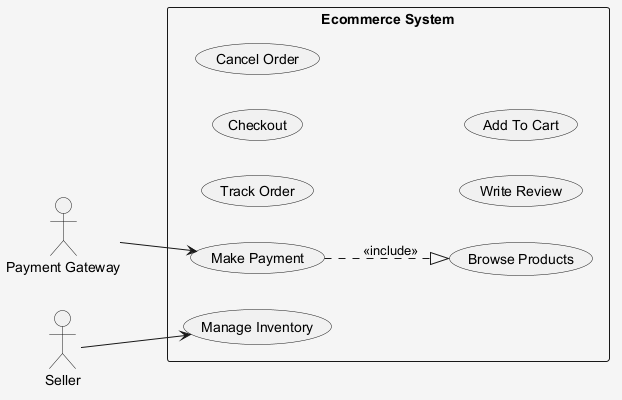

The diagram above was rendered by PlantUML. Its source (embedded in the PNG):
@startuml
skinparam shadowing false
skinparam backgroundColor #F5F5F5
left to right direction
actor "Payment Gateway" as PaymentGateway
actor "Seller" as Seller
rectangle "Ecommerce System" {
  usecase "Track Order" as UC_TrackOrder
  usecase "Checkout" as UC_Checkout
  usecase "Manage Inventory" as UC_ManageInventory
  usecase "Make Payment" as UC_MakePayment
  usecase "Cancel Order" as UC_CancelOrder
  usecase "Write Review" as UC_WriteReview
  usecase "Add To Cart" as UC_AddToCart
  usecase "Browse Products" as UC_BrowseProducts
}
PaymentGateway --> UC_MakePayment
Seller --> UC_ManageInventory
UC_MakePayment ..|> UC_BrowseProducts : <<include>>
@enduml